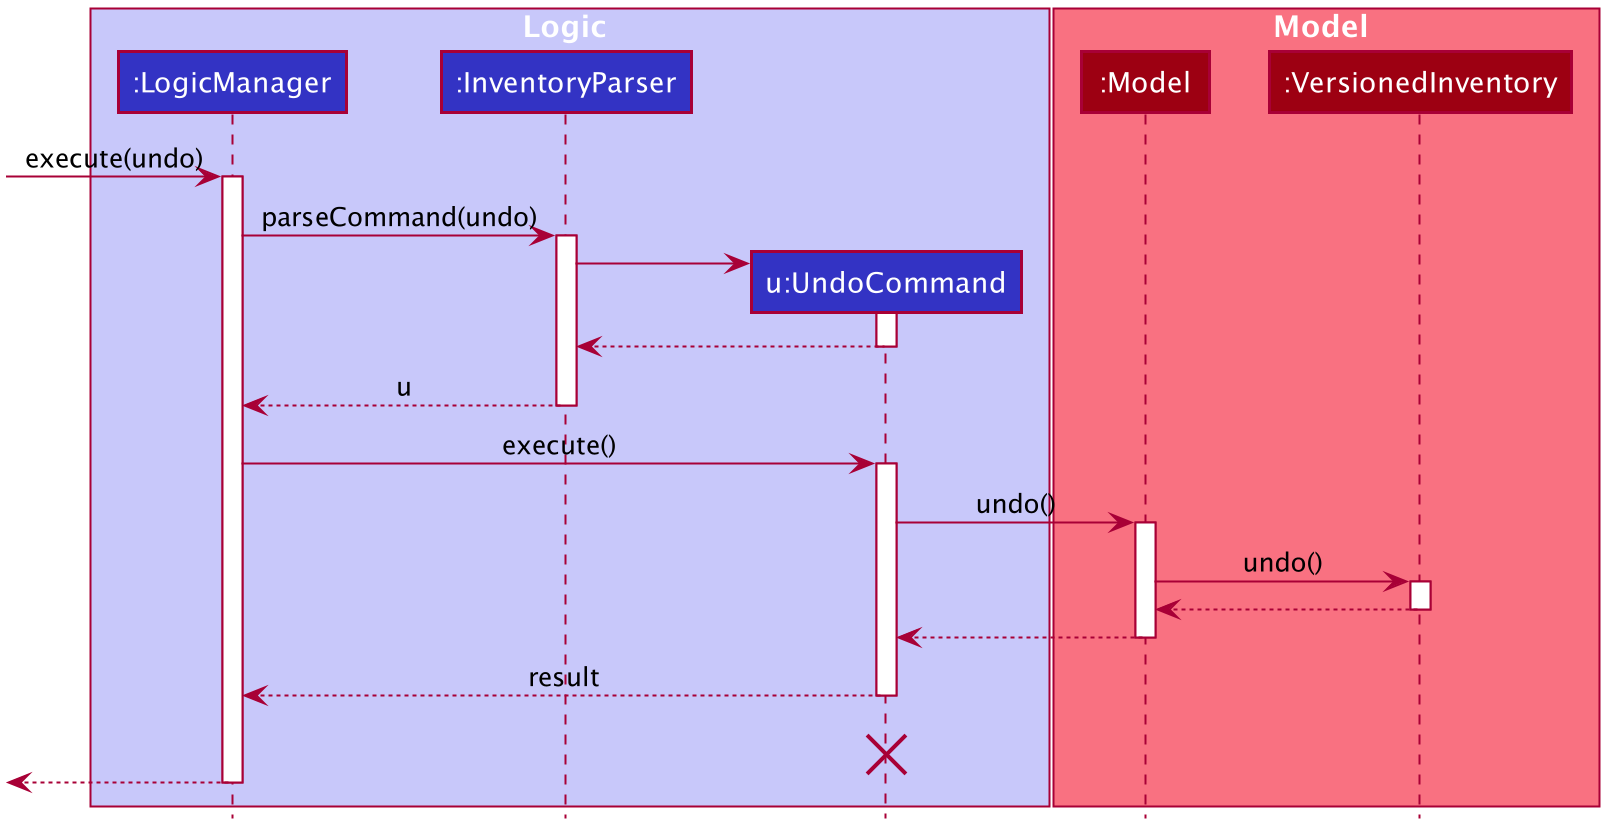

The diagram above was rendered by PlantUML. Its source (embedded in the PNG):
@startuml








skinparam BackgroundColor #FFFFFFF

skinparam Shadowing false

skinparam Class {
    FontColor #FFFFFF
    BorderThickness 1
    BorderColor #FFFFFF
    StereotypeFontColor #FFFFFF
    FontName Arial
}

skinparam Actor {
    BorderColor #000000
    Color #000000
    FontName Arial
}

skinparam Sequence {
    MessageAlign center
    BoxFontSize 15
    BoxPadding 0
    BoxFontColor #FFFFFF
    FontName Arial
}

skinparam Participant {
    FontColor #FFFFFFF
    Padding 20
}

skinparam MinClassWidth 50
skinparam ParticipantPadding 10
skinparam Shadowing false
skinparam DefaultTextAlignment center
skinparam packageStyle Rectangle

hide footbox
hide members
hide circle

box Logic #C8C8FA
participant ":LogicManager" as LogicManager #3333C4
participant ":InventoryParser" as InventoryParser #3333C4
participant "u:UndoCommand" as UndoCommand #3333C4
end box

box Model #F97181
participant ":Model" as Model #9D0012
participant ":VersionedInventory" as VersionedInventory #9D0012
end box
[-> LogicManager : execute(undo)
activate LogicManager

LogicManager -> InventoryParser : parseCommand(undo)
activate InventoryParser

create UndoCommand
InventoryParser -> UndoCommand
activate UndoCommand

UndoCommand --> InventoryParser
deactivate UndoCommand

InventoryParser --> LogicManager : u
deactivate InventoryParser

LogicManager -> UndoCommand : execute()
activate UndoCommand

UndoCommand -> Model : undo()
activate Model

Model -> VersionedInventory : undo()
activate VersionedInventory

VersionedInventory --> Model :
deactivate VersionedInventory

Model --> UndoCommand
deactivate Model

UndoCommand --> LogicManager : result
deactivate UndoCommand
UndoCommand -[hidden]-> LogicManager : result
destroy UndoCommand

[<--LogicManager
deactivate LogicManager
@enduml